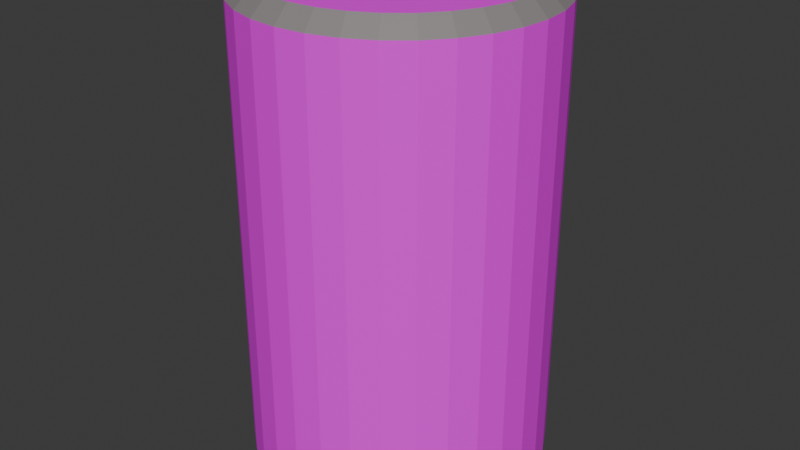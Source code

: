 # Source: can.blend  (saved by Blender 4.2.66; exported with 4.5.12 LTS)
import bpy
from mathutils import Matrix  # noqa: F401  (used for matrix-valued properties, if any)

bpy.ops.wm.read_factory_settings(use_empty=True)
scene = bpy.context.scene
scene.name = 'Scene'

# ---- collections
col_collection = bpy.data.collections.new('Collection'); scene.collection.children.link(col_collection)

# ---- images (referenced by path relative to the original .blend; pixels are not part of the script)
import os
ASSET_DIR = os.environ.get("B2B_ASSET_DIR", "")  # directory of the original .blend (textures are referenced by path, not embedded)
HERE = os.path.dirname(os.path.abspath(__file__))  # packed textures are extracted next to this script under _unpacked/

def load_image(name, relpath, width, height, colorspace="sRGB"):
    """Load a texture the original file referenced (path relative to the .blend, or extracted next to this script)."""
    p = next((c for c in (os.path.join(HERE, relpath), os.path.join(ASSET_DIR, relpath)) if relpath and os.path.exists(c)), "")
    if p:
        img = bpy.data.images.load(p, check_existing=True)
        img.name = name
    else:  # same state as the original file: an image datablock whose file is absent (Cycles renders it pink)
        img = bpy.data.images.new(name, width, height)
        img.source = "FILE"
        img.filepath = "//" + (relpath or name)
    img.colorspace_settings.name = colorspace
    return img
img_can_metal_png = load_image('can_metal.png', 'textures/can_metal.png', 1024, 1024, 'sRGB')
img_root_beer_png = load_image('root_beer.png', 'textures/root_beer.png', 1024, 1024, 'sRGB')

# ---- materials (node trees are filled in below, after node groups)
mat_top = bpy.data.materials.new('top')
mat_sides = bpy.data.materials.new('sides')
mat_root_beer = bpy.data.materials.new('root beer')

# ---- material node trees
mat_top.use_nodes = True; mat_top.node_tree.nodes.clear()
_N = mat_top.node_tree.nodes; _L = mat_top.node_tree.links
n0 = _N.new('ShaderNodeBsdfPrincipled'); n0.name = 'Principled BSDF'; n0.location = (10, 300)
n1 = _N.new('ShaderNodeOutputMaterial'); n1.name = 'Material Output'; n1.location = (300, 300)
n2 = _N.new('ShaderNodeTexImage'); n2.name = 'Image Texture'; n2.location = (-280, 271)
n2.image = img_can_metal_png
_L.new(n0.outputs[0], n1.inputs[0])
_L.new(n2.outputs[0], n0.inputs[0])
n1.is_active_output = True
mat_sides.use_nodes = True; mat_sides.node_tree.nodes.clear()
_N = mat_sides.node_tree.nodes; _L = mat_sides.node_tree.links
n0 = _N.new('ShaderNodeBsdfPrincipled'); n0.name = 'Principled BSDF'; n0.location = (10, 300)
n0.inputs[0].default_value = (0.26, 0.2391, 0.2372, 1.0)
n1 = _N.new('ShaderNodeOutputMaterial'); n1.name = 'Material Output'; n1.location = (300, 300)
_L.new(n0.outputs[0], n1.inputs[0])
n1.is_active_output = True
mat_root_beer.use_nodes = True; mat_root_beer.node_tree.nodes.clear()
_N = mat_root_beer.node_tree.nodes; _L = mat_root_beer.node_tree.links
n0 = _N.new('ShaderNodeBsdfPrincipled'); n0.name = 'Principled BSDF'; n0.location = (10, 300)
n1 = _N.new('ShaderNodeOutputMaterial'); n1.name = 'Material Output'; n1.location = (300, 300)
n2 = _N.new('ShaderNodeTexImage'); n2.name = 'Image Texture'; n2.location = (-280, 271)
n2.image = img_root_beer_png
_L.new(n0.outputs[0], n1.inputs[0])
_L.new(n2.outputs[0], n0.inputs[0])
n1.is_active_output = True

# ---- world
world_world = bpy.data.worlds.new('World'); scene.world = world_world
world_world.use_nodes = True; world_world.node_tree.nodes.clear()
_N = world_world.node_tree.nodes; _L = world_world.node_tree.links
n0 = _N.new('ShaderNodeOutputWorld'); n0.name = 'World Output'; n0.location = (300, 300)
n1 = _N.new('ShaderNodeBackground'); n1.name = 'Background'; n1.location = (10, 300)
n1.inputs[0].default_value = (0.05088, 0.05088, 0.05088, 1.0)
_L.new(n1.outputs[0], n0.inputs[0])
n0.is_active_output = True
world_world.color = (0.05088, 0.05088, 0.05088)
world_world.sun_shadow_jitter_overblur = 0.0

# ---- meshes
me_cylinder = bpy.data.meshes.new('Cylinder')
me_cylinder.from_pydata([(0.0, 0.9212, -1.058), (0.0, 0.8943, 1.07), (0.1797, 0.9035, -1.058), (0.1745, 0.8771, 1.07), (0.3525, 0.8511, -1.058), (0.3422, 0.8262, 1.07), (0.5118, 0.766, -1.058), (0.4968, 0.7436, 1.07), (0.6514, 0.6514, -1.058), (0.6324, 0.6324, 1.07), (0.766, 0.5118, -1.058), (0.7436, 0.4968, 1.07), (0.8511, 0.3525, -1.058), (0.8262, 0.3422, 1.07), (0.9035, 0.1797, -1.058), (0.8771, 0.1745, 1.07), (0.9212, 0.0, -1.058), (0.8943, 0.0, 1.07), (0.9035, -0.1797, -1.058), (0.8771, -0.1745, 1.07), (0.8511, -0.3525, -1.058), (0.8262, -0.3422, 1.07), (0.766, -0.5118, -1.058), (0.7436, -0.4968, 1.07), (0.6514, -0.6514, -1.058), (0.6324, -0.6324, 1.07), (0.5118, -0.766, -1.058), (0.4968, -0.7436, 1.07), (0.3525, -0.8511, -1.058), (0.3422, -0.8262, 1.07), (0.1797, -0.9035, -1.058), (0.1745, -0.8771, 1.07), (0.0, -0.9212, -1.058), (0.0, -0.8943, 1.07), (-0.1797, -0.9035, -1.058), (-0.1745, -0.8771, 1.07), (-0.3525, -0.8511, -1.058), (-0.3422, -0.8262, 1.07), (-0.5118, -0.766, -1.058), (-0.4968, -0.7436, 1.07), (-0.6514, -0.6514, -1.058), (-0.6324, -0.6324, 1.07), (-0.766, -0.5118, -1.058), (-0.7436, -0.4968, 1.07), (-0.8511, -0.3525, -1.058), (-0.8262, -0.3422, 1.07), (-0.9035, -0.1797, -1.058), (-0.8771, -0.1745, 1.07), (-0.9212, 0.0, -1.058), (-0.8943, 0.0, 1.07), (-0.9035, 0.1797, -1.058), (-0.8771, 0.1745, 1.07), (-0.8511, 0.3525, -1.058), (-0.8262, 0.3422, 1.07), (-0.766, 0.5118, -1.058), (-0.7436, 0.4968, 1.07), (-0.6514, 0.6514, -1.058), (-0.6324, 0.6324, 1.07), (-0.5118, 0.766, -1.058), (-0.4968, 0.7436, 1.07), (-0.3525, 0.8511, -1.058), (-0.3422, 0.8262, 1.07), (-0.1797, 0.9035, -1.058), (-0.1745, 0.8771, 1.07), (0.1951, 0.9808, 1.0), (0.0, 1.0, 1.0), (0.3827, 0.9239, 1.0), (0.5556, 0.8315, 1.0), (0.7071, 0.7071, 1.0), (0.8315, 0.5556, 1.0), (0.9239, 0.3827, 1.0), (0.9808, 0.1951, 1.0), (1.0, 0.0, 1.0), (0.9808, -0.1951, 1.0), (0.9239, -0.3827, 1.0), (0.8315, -0.5556, 1.0), (0.7071, -0.7071, 1.0), (0.5556, -0.8315, 1.0), (0.3827, -0.9239, 1.0), (0.1951, -0.9808, 1.0), (0.0, -1.0, 1.0), (-0.1951, -0.9808, 1.0), (-0.3827, -0.9239, 1.0), (-0.5556, -0.8315, 1.0), (-0.7071, -0.7071, 1.0), (-0.8315, -0.5556, 1.0), (-0.9239, -0.3827, 1.0), (-0.9808, -0.1951, 1.0), (-1.0, 0.0, 1.0), (-0.9808, 0.1951, 1.0), (-0.9239, 0.3827, 1.0), (-0.8315, 0.5556, 1.0), (-0.7071, 0.7071, 1.0), (-0.5556, 0.8315, 1.0), (-0.3827, 0.9239, 1.0), (-0.1951, 0.9808, 1.0), (0.1745, 0.8771, 1.051), (0.0, 0.8943, 1.051), (0.3422, 0.8262, 1.051), (0.4968, 0.7436, 1.051), (0.6324, 0.6324, 1.051), (0.7436, 0.4968, 1.051), (0.8262, 0.3422, 1.051), (0.8771, 0.1745, 1.051), (0.8943, 0.0, 1.051), (0.8771, -0.1745, 1.051), (0.8262, -0.3422, 1.051), (0.7436, -0.4968, 1.051), (0.6324, -0.6324, 1.051), (0.4968, -0.7436, 1.051), (0.3422, -0.8262, 1.051), (0.1745, -0.8771, 1.051), (0.0, -0.8943, 1.051), (-0.1745, -0.8771, 1.051), (-0.3422, -0.8262, 1.051), (-0.4968, -0.7436, 1.051), (-0.6324, -0.6324, 1.051), (-0.7436, -0.4968, 1.051), (-0.8262, -0.3422, 1.051), (-0.8771, -0.1745, 1.051), (-0.8943, 0.0, 1.051), (-0.8771, 0.1745, 1.051), (-0.8262, 0.3422, 1.051), (-0.7436, 0.4968, 1.051), (-0.6324, 0.6324, 1.051), (-0.4968, 0.7436, 1.051), (-0.3422, 0.8262, 1.051), (-0.1745, 0.8771, 1.051), (0.0, 1.0, -1.0), (0.1951, 0.9808, -1.0), (0.3827, 0.9239, -1.0), (0.5556, 0.8315, -1.0), (0.7071, 0.7071, -1.0), (0.8315, 0.5556, -1.0), (0.9239, 0.3827, -1.0), (0.9808, 0.1951, -1.0), (1.0, 0.0, -1.0), (0.9808, -0.1951, -1.0), (0.9239, -0.3827, -1.0), (0.8315, -0.5556, -1.0), (0.7071, -0.7071, -1.0), (0.5556, -0.8315, -1.0), (0.3827, -0.9239, -1.0), (0.1951, -0.9808, -1.0), (0.0, -1.0, -1.0), (-0.1951, -0.9808, -1.0), (-0.3827, -0.9239, -1.0), (-0.5556, -0.8315, -1.0), (-0.7071, -0.7071, -1.0), (-0.8315, -0.5556, -1.0), (-0.9239, -0.3827, -1.0), (-0.9808, -0.1951, -1.0), (-1.0, 0.0, -1.0), (-0.9808, 0.1951, -1.0), (-0.9239, 0.3827, -1.0), (-0.8315, 0.5556, -1.0), (-0.7071, 0.7071, -1.0), (-0.5556, 0.8315, -1.0), (-0.3827, 0.9239, -1.0), (-0.1951, 0.9808, -1.0), (0.0, 0.9212, -0.9879), (0.1797, 0.9035, -0.9879), (0.3525, 0.8511, -0.9879), (0.5118, 0.766, -0.9879), (0.6514, 0.6514, -0.9879), (0.766, 0.5118, -0.9879), (0.8511, 0.3525, -0.9879), (0.9035, 0.1797, -0.9879), (0.9212, 0.0, -0.9879), (0.9035, -0.1797, -0.9879), (0.8511, -0.3525, -0.9879), (0.766, -0.5118, -0.9879), (0.6514, -0.6514, -0.9879), (0.5118, -0.766, -0.9879), (0.3525, -0.8511, -0.9879), (0.1797, -0.9035, -0.9879), (0.0, -0.9212, -0.9879), (-0.1797, -0.9035, -0.9879), (-0.3525, -0.8511, -0.9879), (-0.5118, -0.766, -0.9879), (-0.6514, -0.6514, -0.9879), (-0.766, -0.5118, -0.9879), (-0.8511, -0.3525, -0.9879), (-0.9035, -0.1797, -0.9879), (-0.9212, 0.0, -0.9879), (-0.9035, 0.1797, -0.9879), (-0.8511, 0.3525, -0.9879), (-0.766, 0.5118, -0.9879), (-0.6514, 0.6514, -0.9879), (-0.5118, 0.766, -0.9879), (-0.3525, 0.8511, -0.9879), (-0.1797, 0.9035, -0.9879)], [], [(128, 65, 64, 129), (129, 64, 66, 130), (130, 66, 67, 131), (131, 67, 68, 132), (132, 68, 69, 133), (133, 69, 70, 134), (134, 70, 71, 135), (135, 71, 72, 136), (136, 72, 73, 137), (137, 73, 74, 138), (138, 74, 75, 139), (139, 75, 76, 140), (140, 76, 77, 141), (141, 77, 78, 142), (142, 78, 79, 143), (143, 79, 80, 144), (144, 80, 81, 145), (145, 81, 82, 146), (146, 82, 83, 147), (147, 83, 84, 148), (148, 84, 85, 149), (149, 85, 86, 150), (150, 86, 87, 151), (151, 87, 88, 152), (152, 88, 89, 153), (153, 89, 90, 154), (154, 90, 91, 155), (155, 91, 92, 156), (156, 92, 93, 157), (157, 93, 94, 158), (61, 59, 125, 126), (158, 94, 95, 159), (159, 95, 65, 128), (48, 50, 185, 184), (1, 3, 64, 65), (3, 5, 66, 64), (5, 7, 67, 66), (7, 9, 68, 67), (9, 11, 69, 68), (11, 13, 70, 69), (13, 15, 71, 70), (15, 17, 72, 71), (17, 19, 73, 72), (19, 21, 74, 73), (21, 23, 75, 74), (23, 25, 76, 75), (25, 27, 77, 76), (27, 29, 78, 77), (29, 31, 79, 78), (31, 33, 80, 79), (33, 35, 81, 80), (35, 37, 82, 81), (37, 39, 83, 82), (39, 41, 84, 83), (41, 43, 85, 84), (43, 45, 86, 85), (45, 47, 87, 86), (47, 49, 88, 87), (49, 51, 89, 88), (51, 53, 90, 89), (53, 55, 91, 90), (55, 57, 92, 91), (57, 59, 93, 92), (59, 61, 94, 93), (61, 63, 95, 94), (63, 1, 65, 95), (96, 97, 127, 126, 125, 124, 123, 122, 121, 120, 119, 118, 117, 116, 115, 114, 113, 112, 111, 110, 109, 108, 107, 106, 105, 104, 103, 102, 101, 100, 99, 98), (35, 33, 112, 113), (9, 7, 99, 100), (63, 61, 126, 127), (37, 35, 113, 114), (11, 9, 100, 101), (1, 63, 127, 97), (39, 37, 114, 115), (13, 11, 101, 102), (41, 39, 115, 116), (15, 13, 102, 103), (43, 41, 116, 117), (17, 15, 103, 104), (45, 43, 117, 118), (19, 17, 104, 105), (47, 45, 118, 119), (21, 19, 105, 106), (49, 47, 119, 120), (23, 21, 106, 107), (51, 49, 120, 121), (25, 23, 107, 108), (53, 51, 121, 122), (27, 25, 108, 109), (55, 53, 122, 123), (29, 27, 109, 110), (3, 1, 97, 96), (57, 55, 123, 124), (31, 29, 110, 111), (5, 3, 96, 98), (59, 57, 124, 125), (33, 31, 111, 112), (7, 5, 98, 99), (2, 0, 128, 129), (4, 2, 129, 130), (6, 4, 130, 131), (8, 6, 131, 132), (10, 8, 132, 133), (12, 10, 133, 134), (14, 12, 134, 135), (16, 14, 135, 136), (18, 16, 136, 137), (20, 18, 137, 138), (22, 20, 138, 139), (24, 22, 139, 140), (26, 24, 140, 141), (28, 26, 141, 142), (30, 28, 142, 143), (32, 30, 143, 144), (34, 32, 144, 145), (36, 34, 145, 146), (38, 36, 146, 147), (40, 38, 147, 148), (42, 40, 148, 149), (44, 42, 149, 150), (46, 44, 150, 151), (48, 46, 151, 152), (50, 48, 152, 153), (52, 50, 153, 154), (54, 52, 154, 155), (56, 54, 155, 156), (58, 56, 156, 157), (60, 58, 157, 158), (62, 60, 158, 159), (0, 62, 159, 128), (160, 161, 162, 163, 164, 165, 166, 167, 168, 169, 170, 171, 172, 173, 174, 175, 176, 177, 178, 179, 180, 181, 182, 183, 184, 185, 186, 187, 188, 189, 190, 191), (22, 24, 172, 171), (50, 52, 186, 185), (24, 26, 173, 172), (52, 54, 187, 186), (26, 28, 174, 173), (0, 2, 161, 160), (54, 56, 188, 187), (28, 30, 175, 174), (2, 4, 162, 161), (56, 58, 189, 188), (30, 32, 176, 175), (4, 6, 163, 162), (58, 60, 190, 189), (32, 34, 177, 176), (6, 8, 164, 163), (60, 62, 191, 190), (34, 36, 178, 177), (8, 10, 165, 164), (62, 0, 160, 191), (36, 38, 179, 178), (10, 12, 166, 165), (38, 40, 180, 179), (12, 14, 167, 166), (40, 42, 181, 180), (14, 16, 168, 167), (42, 44, 182, 181), (16, 18, 169, 168), (44, 46, 183, 182), (18, 20, 170, 169), (46, 48, 184, 183), (20, 22, 171, 170)])
me_cylinder.polygons.foreach_set('material_index', [2, 2, 2, 2, 2, 2, 2, 2, 2, 2, 2, 2, 2, 2, 2, 2, 2, 2, 2, 2, 2, 2, 2, 2, 2, 2, 2, 2, 2, 2, 1, 2, 2, 1, 1, 1, 1, 1, 1, 1, 1, 1, 1, 1, 1, 1, 1, 1, 1, 1, 1, 1, 1, 1, 1, 1, 1, 1, 1, 1, 1, 1, 1, 1, 1, 1, 0, 1, 1, 1, 1, 1, 1, 1, 1, 1, 1, 1, 1, 1, 1, 1, 1, 1, 1, 1, 1, 1, 1, 1, 1, 1, 1, 1, 1, 1, 1, 1, 1, 1, 1, 1, 1, 1, 1, 1, 1, 1, 1, 1, 1, 1, 1, 1, 1, 1, 1, 1, 1, 1, 1, 1, 1, 1, 1, 1, 1, 1, 1, 1, 1, 1, 1, 1, 1, 1, 1, 1, 1, 1, 1, 1, 1, 1, 1, 1, 1, 1, 1, 1, 1, 1, 1, 1, 1, 1, 1, 1, 1, 1, 1, 1])
_uv = me_cylinder.uv_layers.new(name='UVMap')
_uv.uv.foreach_set('vector', [0.4056, 0.0007221, 0.4053, 0.9967, 0.3776, 0.9966, 0.3779, 0.0006262, 0.3779, 0.0006262, 0.3776, 0.9966, 0.3526, 0.9965, 0.353, 0.00054, 0.353, 0.00054, 0.3526, 0.9965, 0.3314, 0.9965, 0.3318, 0.0004668, 0.3318, 0.0004668, 0.3314, 0.9965, 0.3065, 0.9964, 0.3068, 0.0003803, 0.3068, 0.0003803, 0.3065, 0.9964, 0.2788, 0.9963, 0.2791, 0.0002846, 0.2791, 0.0002846, 0.2788, 0.9963, 0.2494, 0.9962, 0.2497, 0.0001828, 0.2497, 0.0001828, 0.2494, 0.9962, 0.2194, 0.9961, 0.2197, 7.904e-05, 0.2197, 7.904e-05, 0.2194, 0.9961, 0.19, 0.996, 0.1903, -2.283e-05, 0.1903, -2.283e-05, 0.19, 0.996, 0.1623, 0.9959, 0.1626, -0.0001186, 0.1626, -0.0001186, 0.1623, 0.9959, 0.1374, 0.9958, 0.1377, -0.0002049, 0.1377, -0.0002049, 0.1374, 0.9958, 0.1162, 0.9957, 0.1165, -0.0002782, 0.9813, 0.005342, 0.9809, 1.001, 0.956, 1.001, 0.9563, 0.005256, 0.9563, 0.005256, 0.956, 1.001, 0.9283, 1.001, 0.9286, 0.00516, 0.9286, 0.00516, 0.9283, 1.001, 0.8989, 1.001, 0.8992, 0.005058, 0.8992, 0.005058, 0.8989, 1.001, 0.8689, 1.001, 0.8693, 0.004954, 0.8693, 0.004954, 0.8689, 1.001, 0.8395, 1.001, 0.8398, 0.004853, 0.8398, 0.004853, 0.8395, 1.001, 0.8118, 1.001, 0.8121, 0.004757, 0.8121, 0.004757, 0.8118, 1.001, 0.7869, 1.001, 0.7872, 0.00467, 0.7872, 0.00467, 0.7869, 1.001, 0.7657, 1.001, 0.766, 0.004597, 0.766, 0.004597, 0.7657, 1.001, 0.7408, 1.001, 0.7411, 0.004511, 0.7411, 0.004511, 0.7408, 1.001, 0.7131, 1.0, 0.7134, 0.004415, 0.7134, 0.004415, 0.7131, 1.0, 0.6836, 1.0, 0.684, 0.004313, 0.684, 0.004313, 0.6836, 1.0, 0.6537, 1.0, 0.654, 0.00421, 0.654, 0.00421, 0.6537, 1.0, 0.6243, 1.0, 0.6246, 0.004108, 0.6246, 0.004108, 0.6243, 1.0, 0.5965, 1.0, 0.5969, 0.004012, 0.5969, 0.004012, 0.5965, 1.0, 0.5716, 0.9999, 0.5719, 0.003926, 0.5719, 0.003926, 0.5716, 0.9999, 0.5504, 0.9999, 0.5507, 0.003852, 0.547, 0.001211, 0.5467, 0.9972, 0.5218, 0.9971, 0.5221, 0.001125, 0.5221, 0.001125, 0.5218, 0.9971, 0.4941, 0.997, 0.4944, 0.001029, 0.4944, 0.001029, 0.4941, 0.997, 0.4647, 0.9969, 0.465, 0.0009276, 0.1679, 0.4483, 0.1308, 0.4285, 0.1308, 0.4285, 0.1679, 0.4483, 0.465, 0.0009276, 0.4647, 0.9969, 0.4347, 0.9968, 0.435, 0.0008238, 0.435, 0.0008238, 0.4347, 0.9968, 0.4053, 0.9967, 0.4056, 0.0007221, 0.5289, 0.25, 0.5332, 0.2931, 0.5332, 0.2931, 0.5289, 0.25, 0.25, 0.4646, 0.2919, 0.4605, 0.2968, 0.4854, 0.25, 0.49, 0.2919, 0.4605, 0.3321, 0.4483, 0.3418, 0.4717, 0.2968, 0.4854, 0.3321, 0.4483, 0.3692, 0.4285, 0.3833, 0.4496, 0.3418, 0.4717, 0.3692, 0.4285, 0.4018, 0.4018, 0.4197, 0.4197, 0.3833, 0.4496, 0.4018, 0.4018, 0.4285, 0.3692, 0.4496, 0.3833, 0.4197, 0.4197, 0.4285, 0.3692, 0.4483, 0.3321, 0.4717, 0.3418, 0.4496, 0.3833, 0.4483, 0.3321, 0.4605, 0.2919, 0.4854, 0.2968, 0.4717, 0.3418, 0.4605, 0.2919, 0.4646, 0.25, 0.49, 0.25, 0.4854, 0.2968, 0.4646, 0.25, 0.4605, 0.2081, 0.4854, 0.2032, 0.49, 0.25, 0.4605, 0.2081, 0.4483, 0.1679, 0.4717, 0.1582, 0.4854, 0.2032, 0.4483, 0.1679, 0.4285, 0.1308, 0.4496, 0.1167, 0.4717, 0.1582, 0.4285, 0.1308, 0.4018, 0.09823, 0.4197, 0.08029, 0.4496, 0.1167, 0.4018, 0.09823, 0.3692, 0.07154, 0.3833, 0.05045, 0.4197, 0.08029, 0.3692, 0.07154, 0.3321, 0.05171, 0.3418, 0.02827, 0.3833, 0.05045, 0.3321, 0.05171, 0.2919, 0.03949, 0.2968, 0.01461, 0.3418, 0.02827, 0.2919, 0.03949, 0.25, 0.03537, 0.25, 0.01, 0.2968, 0.01461, 0.25, 0.03537, 0.2081, 0.03949, 0.2032, 0.01461, 0.25, 0.01, 0.2081, 0.03949, 0.1679, 0.05171, 0.1582, 0.02827, 0.2032, 0.01461, 0.1679, 0.05171, 0.1308, 0.07154, 0.1167, 0.05045, 0.1582, 0.02827, 0.1308, 0.07154, 0.09823, 0.09823, 0.08029, 0.08029, 0.1167, 0.05045, 0.09823, 0.09823, 0.07154, 0.1308, 0.05045, 0.1167, 0.08029, 0.08029, 0.07154, 0.1308, 0.05171, 0.1679, 0.02827, 0.1582, 0.05045, 0.1167, 0.05171, 0.1679, 0.03949, 0.2081, 0.01461, 0.2032, 0.02827, 0.1582, 0.03949, 0.2081, 0.03537, 0.25, 0.01, 0.25, 0.01461, 0.2032, 0.03537, 0.25, 0.03949, 0.2919, 0.01461, 0.2968, 0.01, 0.25, 0.03949, 0.2919, 0.05171, 0.3321, 0.02827, 0.3418, 0.01461, 0.2968, 0.05171, 0.3321, 0.07154, 0.3692, 0.05045, 0.3833, 0.02827, 0.3418, 0.07154, 0.3692, 0.09823, 0.4018, 0.08029, 0.4197, 0.05045, 0.3833, 0.09823, 0.4018, 0.1308, 0.4285, 0.1167, 0.4496, 0.08029, 0.4197, 0.1308, 0.4285, 0.1679, 0.4483, 0.1582, 0.4717, 0.1167, 0.4496, 0.1679, 0.4483, 0.2081, 0.4605, 0.2032, 0.4854, 0.1582, 0.4717, 0.2081, 0.4605, 0.25, 0.4646, 0.25, 0.49, 0.2032, 0.4854, 0.7368, 0.943, 0.6458, 0.9807, 0.5492, 0.9999, 0.4508, 0.9999, 0.3542, 0.9807, 0.2632, 0.943, 0.1813, 0.8883, 0.1117, 0.8187, 0.05699, 0.7368, 0.01931, 0.6458, 9.996e-05, 0.5492, 9.994e-05, 0.4508, 0.01931, 0.3542, 0.05699, 0.2632, 0.1117, 0.1813, 0.1813, 0.1117, 0.2632, 0.05699, 0.3542, 0.01931, 0.4508, 9.996e-05, 0.5492, 9.995e-05, 0.6458, 0.01931, 0.7368, 0.05699, 0.8187, 0.1117, 0.8883, 0.1813, 0.943, 0.2632, 0.9807, 0.3542, 0.9999, 0.4508, 0.9999, 0.5492, 0.9807, 0.6458, 0.943, 0.7368, 0.8883, 0.8187, 0.8187, 0.8883, 0.2081, 0.03949, 0.25, 0.03537, 0.25, 0.03537, 0.2081, 0.03949, 0.4018, 0.4018, 0.3692, 0.4285, 0.3692, 0.4285, 0.4018, 0.4018, 0.2081, 0.4605, 0.1679, 0.4483, 0.1679, 0.4483, 0.2081, 0.4605, 0.1679, 0.05171, 0.2081, 0.03949, 0.2081, 0.03949, 0.1679, 0.05171, 0.4285, 0.3692, 0.4018, 0.4018, 0.4018, 0.4018, 0.4285, 0.3692, 0.25, 0.4646, 0.2081, 0.4605, 0.2081, 0.4605, 0.25, 0.4646, 0.1308, 0.07154, 0.1679, 0.05171, 0.1679, 0.05171, 0.1308, 0.07154, 0.4483, 0.3321, 0.4285, 0.3692, 0.4285, 0.3692, 0.4483, 0.3321, 0.09823, 0.09823, 0.1308, 0.07154, 0.1308, 0.07154, 0.09823, 0.09823, 0.4605, 0.2919, 0.4483, 0.3321, 0.4483, 0.3321, 0.4605, 0.2919, 0.07154, 0.1308, 0.09823, 0.09823, 0.09823, 0.09823, 0.07154, 0.1308, 0.4646, 0.25, 0.4605, 0.2919, 0.4605, 0.2919, 0.4646, 0.25, 0.05171, 0.1679, 0.07154, 0.1308, 0.07154, 0.1308, 0.05171, 0.1679, 0.4605, 0.2081, 0.4646, 0.25, 0.4646, 0.25, 0.4605, 0.2081, 0.03949, 0.2081, 0.05171, 0.1679, 0.05171, 0.1679, 0.03949, 0.2081, 0.4483, 0.1679, 0.4605, 0.2081, 0.4605, 0.2081, 0.4483, 0.1679, 0.03537, 0.25, 0.03949, 0.2081, 0.03949, 0.2081, 0.03537, 0.25, 0.4285, 0.1308, 0.4483, 0.1679, 0.4483, 0.1679, 0.4285, 0.1308, 0.03949, 0.2919, 0.03537, 0.25, 0.03537, 0.25, 0.03949, 0.2919, 0.4018, 0.09823, 0.4285, 0.1308, 0.4285, 0.1308, 0.4018, 0.09823, 0.05171, 0.3321, 0.03949, 0.2919, 0.03949, 0.2919, 0.05171, 0.3321, 0.3692, 0.07154, 0.4018, 0.09823, 0.4018, 0.09823, 0.3692, 0.07154, 0.07154, 0.3692, 0.05171, 0.3321, 0.05171, 0.3321, 0.07154, 0.3692, 0.3321, 0.05171, 0.3692, 0.07154, 0.3692, 0.07154, 0.3321, 0.05171, 0.2919, 0.4605, 0.25, 0.4646, 0.25, 0.4646, 0.2919, 0.4605, 0.09823, 0.4018, 0.07154, 0.3692, 0.07154, 0.3692, 0.09823, 0.4018, 0.2919, 0.03949, 0.3321, 0.05171, 0.3321, 0.05171, 0.2919, 0.03949, 0.3321, 0.4483, 0.2919, 0.4605, 0.2919, 0.4605, 0.3321, 0.4483, 0.1308, 0.4285, 0.09823, 0.4018, 0.09823, 0.4018, 0.1308, 0.4285, 0.25, 0.03537, 0.2919, 0.03949, 0.2919, 0.03949, 0.25, 0.03537, 0.3692, 0.4285, 0.3321, 0.4483, 0.3321, 0.4483, 0.3692, 0.4285, 0.7931, 0.4668, 0.75, 0.4711, 0.75, 0.49, 0.7968, 0.4854, 0.8346, 0.4543, 0.7931, 0.4668, 0.7968, 0.4854, 0.8418, 0.4717, 0.8728, 0.4338, 0.8346, 0.4543, 0.8418, 0.4717, 0.8833, 0.4496, 0.9063, 0.4063, 0.8728, 0.4338, 0.8833, 0.4496, 0.9197, 0.4197, 0.9338, 0.3728, 0.9063, 0.4063, 0.9197, 0.4197, 0.9496, 0.3833, 0.9543, 0.3346, 0.9338, 0.3728, 0.9496, 0.3833, 0.9717, 0.3418, 0.9668, 0.2931, 0.9543, 0.3346, 0.9717, 0.3418, 0.9854, 0.2968, 0.9711, 0.25, 0.9668, 0.2931, 0.9854, 0.2968, 0.99, 0.25, 0.9668, 0.2069, 0.9711, 0.25, 0.99, 0.25, 0.9854, 0.2032, 0.9543, 0.1654, 0.9668, 0.2069, 0.9854, 0.2032, 0.9717, 0.1582, 0.9338, 0.1272, 0.9543, 0.1654, 0.9717, 0.1582, 0.9496, 0.1167, 0.9063, 0.09367, 0.9338, 0.1272, 0.9496, 0.1167, 0.9197, 0.08029, 0.8728, 0.06617, 0.9063, 0.09367, 0.9197, 0.08029, 0.8833, 0.05045, 0.8346, 0.04574, 0.8728, 0.06617, 0.8833, 0.05045, 0.8418, 0.02827, 0.7931, 0.03316, 0.8346, 0.04574, 0.8418, 0.02827, 0.7968, 0.01461, 0.75, 0.02891, 0.7931, 0.03316, 0.7968, 0.01461, 0.75, 0.01, 0.7069, 0.03316, 0.75, 0.02891, 0.75, 0.01, 0.7032, 0.01461, 0.6654, 0.04574, 0.7069, 0.03316, 0.7032, 0.01461, 0.6582, 0.02827, 0.6272, 0.06617, 0.6654, 0.04574, 0.6582, 0.02827, 0.6167, 0.05045, 0.5937, 0.09367, 0.6272, 0.06617, 0.6167, 0.05045, 0.5803, 0.08029, 0.5662, 0.1272, 0.5937, 0.09367, 0.5803, 0.08029, 0.5504, 0.1167, 0.5457, 0.1654, 0.5662, 0.1272, 0.5504, 0.1167, 0.5283, 0.1582, 0.5332, 0.2069, 0.5457, 0.1654, 0.5283, 0.1582, 0.5146, 0.2032, 0.5289, 0.25, 0.5332, 0.2069, 0.5146, 0.2032, 0.51, 0.25, 0.5332, 0.2931, 0.5289, 0.25, 0.51, 0.25, 0.5146, 0.2968, 0.5457, 0.3346, 0.5332, 0.2931, 0.5146, 0.2968, 0.5283, 0.3418, 0.5662, 0.3728, 0.5457, 0.3346, 0.5283, 0.3418, 0.5504, 0.3833, 0.5937, 0.4063, 0.5662, 0.3728, 0.5504, 0.3833, 0.5803, 0.4197, 0.6272, 0.4338, 0.5937, 0.4063, 0.5803, 0.4197, 0.6167, 0.4496, 0.6654, 0.4543, 0.6272, 0.4338, 0.6167, 0.4496, 0.6582, 0.4717, 0.7069, 0.4668, 0.6654, 0.4543, 0.6582, 0.4717, 0.7032, 0.4854, 0.75, 0.4711, 0.7069, 0.4668, 0.7032, 0.4854, 0.75, 0.49, 0.75, 0.4711, 0.7931, 0.4668, 0.8346, 0.4543, 0.8728, 0.4338, 0.9063, 0.4063, 0.9338, 0.3728, 0.9543, 0.3346, 0.9668, 0.2931, 0.9711, 0.25, 0.9668, 0.2069, 0.9543, 0.1654, 0.9338, 0.1272, 0.9063, 0.09367, 0.8728, 0.06617, 0.8346, 0.04574, 0.7931, 0.03316, 0.75, 0.02891, 0.7069, 0.03316, 0.6654, 0.04574, 0.6272, 0.06617, 0.5937, 0.09367, 0.5662, 0.1272, 0.5457, 0.1654, 0.5332, 0.2069, 0.5289, 0.25, 0.5332, 0.2931, 0.5457, 0.3346, 0.5662, 0.3728, 0.5937, 0.4063, 0.6272, 0.4338, 0.6654, 0.4543, 0.7069, 0.4668, 0.9338, 0.1272, 0.9063, 0.09367, 0.9063, 0.09367, 0.9338, 0.1272, 0.5332, 0.2931, 0.5457, 0.3346, 0.5457, 0.3346, 0.5332, 0.2931, 0.9063, 0.09367, 0.8728, 0.06617, 0.8728, 0.06617, 0.9063, 0.09367, 0.5457, 0.3346, 0.5662, 0.3728, 0.5662, 0.3728, 0.5457, 0.3346, 0.8728, 0.06617, 0.8346, 0.04574, 0.8346, 0.04574, 0.8728, 0.06617, 0.75, 0.4711, 0.7931, 0.4668, 0.7931, 0.4668, 0.75, 0.4711, 0.5662, 0.3728, 0.5937, 0.4063, 0.5937, 0.4063, 0.5662, 0.3728, 0.8346, 0.04574, 0.7931, 0.03316, 0.7931, 0.03316, 0.8346, 0.04574, 0.7931, 0.4668, 0.8346, 0.4543, 0.8346, 0.4543, 0.7931, 0.4668, 0.5937, 0.4063, 0.6272, 0.4338, 0.6272, 0.4338, 0.5937, 0.4063, 0.7931, 0.03316, 0.75, 0.02891, 0.75, 0.02891, 0.7931, 0.03316, 0.8346, 0.4543, 0.8728, 0.4338, 0.8728, 0.4338, 0.8346, 0.4543, 0.6272, 0.4338, 0.6654, 0.4543, 0.6654, 0.4543, 0.6272, 0.4338, 0.75, 0.02891, 0.7069, 0.03316, 0.7069, 0.03316, 0.75, 0.02891, 0.8728, 0.4338, 0.9063, 0.4063, 0.9063, 0.4063, 0.8728, 0.4338, 0.6654, 0.4543, 0.7069, 0.4668, 0.7069, 0.4668, 0.6654, 0.4543, 0.7069, 0.03316, 0.6654, 0.04574, 0.6654, 0.04574, 0.7069, 0.03316, 0.9063, 0.4063, 0.9338, 0.3728, 0.9338, 0.3728, 0.9063, 0.4063, 0.7069, 0.4668, 0.75, 0.4711, 0.75, 0.4711, 0.7069, 0.4668, 0.6654, 0.04574, 0.6272, 0.06617, 0.6272, 0.06617, 0.6654, 0.04574, 0.9338, 0.3728, 0.9543, 0.3346, 0.9543, 0.3346, 0.9338, 0.3728, 0.6272, 0.06617, 0.5937, 0.09367, 0.5937, 0.09367, 0.6272, 0.06617, 0.9543, 0.3346, 0.9668, 0.2931, 0.9668, 0.2931, 0.9543, 0.3346, 0.5937, 0.09367, 0.5662, 0.1272, 0.5662, 0.1272, 0.5937, 0.09367, 0.9668, 0.2931, 0.9711, 0.25, 0.9711, 0.25, 0.9668, 0.2931, 0.5662, 0.1272, 0.5457, 0.1654, 0.5457, 0.1654, 0.5662, 0.1272, 0.9711, 0.25, 0.9668, 0.2069, 0.9668, 0.2069, 0.9711, 0.25, 0.5457, 0.1654, 0.5332, 0.2069, 0.5332, 0.2069, 0.5457, 0.1654, 0.9668, 0.2069, 0.9543, 0.1654, 0.9543, 0.1654, 0.9668, 0.2069, 0.5332, 0.2069, 0.5289, 0.25, 0.5289, 0.25, 0.5332, 0.2069, 0.9543, 0.1654, 0.9338, 0.1272, 0.9338, 0.1272, 0.9543, 0.1654])
me_cylinder.materials.append(mat_top)
me_cylinder.materials.append(mat_sides)
me_cylinder.materials.append(mat_root_beer)
me_cylinder.update()

# ---- objects
ob_cylinder = bpy.data.objects.new('Cylinder', me_cylinder)

# ---- transforms, parenting, visibility, modifiers, constraints
ob_cylinder.location = (0.0, 0.0, 0.0)
ob_cylinder.scale = (0.6003, 0.6003, 0.9191)

# ---- collection membership
col_collection.objects.link(ob_cylinder)

# ---- scene / render settings (as saved in the file)
scene.frame_start = 1; scene.frame_end = 250; scene.frame_set(1)
scene.render.engine = 'BLENDER_EEVEE_NEXT'
bpy.context.view_layer.update()

# ---- added for rendering (the .blend has no active camera and no usable light): camera, sun
cam_auto = bpy.data.cameras.new('AutoCamera')
cam_auto.lens = 50.0
cam_auto.sensor_width = 36.0
cam_auto.clip_end = 1000.0
ob_auto_camera = bpy.data.objects.new('AutoCamera', cam_auto)
scene.collection.objects.link(ob_auto_camera)
ob_auto_camera.location = (2.3961, -2.87532, 1.92248)
ob_auto_camera.rotation_euler = (1.09748, -7.21219e-08, 0.694738)
scene.camera = ob_auto_camera
light_auto_sun = bpy.data.lights.new('AutoSun', 'SUN')
light_auto_sun.energy = 3.0
light_auto_sun.angle = 0.0523599
ob_auto_sun = bpy.data.objects.new('AutoSun', light_auto_sun)
scene.collection.objects.link(ob_auto_sun)
ob_auto_sun.rotation_euler = (0.872665, 0.174533, 0.523599)
bpy.context.view_layer.update()
